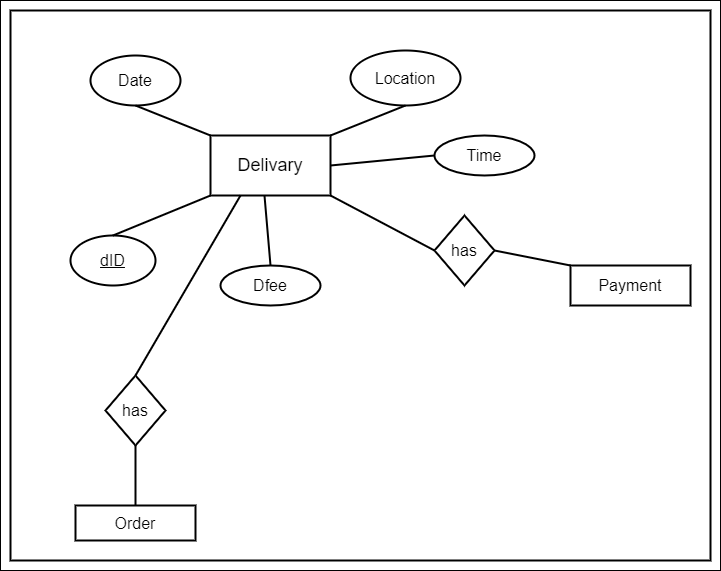

The diagram above was exported from draw.io. Its source (the exported page's mxGraphModel, read from the mxfile embedded in the PNG):
<mxGraphModel dx="1024" dy="592" grid="1" gridSize="10" guides="1" tooltips="1" connect="1" arrows="1" fold="1" page="1" pageScale="1" pageWidth="827" pageHeight="1169" math="0" shadow="0">
  <root>
    <mxCell id="0" />
    <mxCell id="1" parent="0" />
    <mxCell id="zlg18MEgEY6Hq8Rj8iRV-21" value="" style="rounded=0;whiteSpace=wrap;html=1;strokeWidth=1;" vertex="1" parent="1">
      <mxGeometry x="70" y="30" width="720" height="570" as="geometry" />
    </mxCell>
    <mxCell id="zlg18MEgEY6Hq8Rj8iRV-20" value="" style="rounded=0;whiteSpace=wrap;html=1;strokeWidth=2;" vertex="1" parent="1">
      <mxGeometry x="80" y="40" width="700" height="550" as="geometry" />
    </mxCell>
    <mxCell id="zlg18MEgEY6Hq8Rj8iRV-1" value="&lt;font style=&quot;font-size: 18px&quot;&gt;Delivary&lt;/font&gt;" style="rounded=0;whiteSpace=wrap;html=1;strokeWidth=2;" vertex="1" parent="1">
      <mxGeometry x="280" y="165" width="120" height="60" as="geometry" />
    </mxCell>
    <mxCell id="zlg18MEgEY6Hq8Rj8iRV-2" value="&lt;font style=&quot;font-size: 16px&quot;&gt;Date&lt;/font&gt;" style="ellipse;whiteSpace=wrap;html=1;strokeWidth=2;" vertex="1" parent="1">
      <mxGeometry x="160" y="85" width="90" height="50" as="geometry" />
    </mxCell>
    <mxCell id="zlg18MEgEY6Hq8Rj8iRV-3" value="&lt;font style=&quot;font-size: 16px&quot;&gt;Location&lt;/font&gt;" style="ellipse;whiteSpace=wrap;html=1;strokeWidth=2;" vertex="1" parent="1">
      <mxGeometry x="420" y="80" width="110" height="55" as="geometry" />
    </mxCell>
    <mxCell id="zlg18MEgEY6Hq8Rj8iRV-4" value="" style="endArrow=none;html=1;entryX=0.5;entryY=1;entryDx=0;entryDy=0;exitX=0;exitY=0;exitDx=0;exitDy=0;strokeWidth=2;" edge="1" parent="1" source="zlg18MEgEY6Hq8Rj8iRV-1" target="zlg18MEgEY6Hq8Rj8iRV-2">
      <mxGeometry width="50" height="50" relative="1" as="geometry">
        <mxPoint x="210" y="205" as="sourcePoint" />
        <mxPoint x="260" y="155" as="targetPoint" />
      </mxGeometry>
    </mxCell>
    <mxCell id="zlg18MEgEY6Hq8Rj8iRV-5" value="" style="endArrow=none;html=1;strokeWidth=2;entryX=0.5;entryY=1;entryDx=0;entryDy=0;exitX=1;exitY=0;exitDx=0;exitDy=0;" edge="1" parent="1" source="zlg18MEgEY6Hq8Rj8iRV-1" target="zlg18MEgEY6Hq8Rj8iRV-3">
      <mxGeometry width="50" height="50" relative="1" as="geometry">
        <mxPoint x="440" y="205" as="sourcePoint" />
        <mxPoint x="490" y="155" as="targetPoint" />
      </mxGeometry>
    </mxCell>
    <mxCell id="zlg18MEgEY6Hq8Rj8iRV-6" value="&lt;font style=&quot;font-size: 16px&quot;&gt;&lt;u&gt;dID&lt;/u&gt;&lt;/font&gt;" style="ellipse;whiteSpace=wrap;html=1;strokeWidth=2;" vertex="1" parent="1">
      <mxGeometry x="140" y="265" width="85" height="50" as="geometry" />
    </mxCell>
    <mxCell id="zlg18MEgEY6Hq8Rj8iRV-7" value="&lt;font style=&quot;font-size: 16px&quot;&gt;Dfee&lt;/font&gt;" style="ellipse;whiteSpace=wrap;html=1;strokeWidth=2;" vertex="1" parent="1">
      <mxGeometry x="290" y="295" width="100" height="40" as="geometry" />
    </mxCell>
    <mxCell id="zlg18MEgEY6Hq8Rj8iRV-8" value="&lt;font style=&quot;font-size: 16px&quot;&gt;Time&lt;/font&gt;" style="ellipse;whiteSpace=wrap;html=1;strokeWidth=2;" vertex="1" parent="1">
      <mxGeometry x="504" y="165" width="100" height="40" as="geometry" />
    </mxCell>
    <mxCell id="zlg18MEgEY6Hq8Rj8iRV-9" value="&lt;font style=&quot;font-size: 16px&quot;&gt;has&lt;/font&gt;" style="rhombus;whiteSpace=wrap;html=1;strokeWidth=2;" vertex="1" parent="1">
      <mxGeometry x="504" y="245" width="60" height="70" as="geometry" />
    </mxCell>
    <mxCell id="zlg18MEgEY6Hq8Rj8iRV-10" value="&lt;font style=&quot;font-size: 16px&quot;&gt;Payment&lt;/font&gt;" style="rounded=0;whiteSpace=wrap;html=1;strokeWidth=2;" vertex="1" parent="1">
      <mxGeometry x="640" y="295" width="120" height="40" as="geometry" />
    </mxCell>
    <mxCell id="zlg18MEgEY6Hq8Rj8iRV-11" value="" style="endArrow=none;html=1;strokeWidth=2;entryX=1;entryY=0.5;entryDx=0;entryDy=0;exitX=0;exitY=0;exitDx=0;exitDy=0;" edge="1" parent="1" source="zlg18MEgEY6Hq8Rj8iRV-10" target="zlg18MEgEY6Hq8Rj8iRV-9">
      <mxGeometry width="50" height="50" relative="1" as="geometry">
        <mxPoint x="560" y="345" as="sourcePoint" />
        <mxPoint x="610" y="295" as="targetPoint" />
      </mxGeometry>
    </mxCell>
    <mxCell id="zlg18MEgEY6Hq8Rj8iRV-12" value="" style="endArrow=none;html=1;strokeWidth=2;entryX=0.45;entryY=1.003;entryDx=0;entryDy=0;entryPerimeter=0;exitX=0.5;exitY=0;exitDx=0;exitDy=0;" edge="1" parent="1" source="zlg18MEgEY6Hq8Rj8iRV-7" target="zlg18MEgEY6Hq8Rj8iRV-1">
      <mxGeometry width="50" height="50" relative="1" as="geometry">
        <mxPoint x="320" y="295" as="sourcePoint" />
        <mxPoint x="370" y="245" as="targetPoint" />
      </mxGeometry>
    </mxCell>
    <mxCell id="zlg18MEgEY6Hq8Rj8iRV-13" value="" style="endArrow=none;html=1;strokeWidth=2;entryX=0;entryY=1;entryDx=0;entryDy=0;exitX=0.5;exitY=0;exitDx=0;exitDy=0;" edge="1" parent="1" source="zlg18MEgEY6Hq8Rj8iRV-6" target="zlg18MEgEY6Hq8Rj8iRV-1">
      <mxGeometry width="50" height="50" relative="1" as="geometry">
        <mxPoint x="220" y="285" as="sourcePoint" />
        <mxPoint x="270" y="235" as="targetPoint" />
      </mxGeometry>
    </mxCell>
    <mxCell id="zlg18MEgEY6Hq8Rj8iRV-14" value="" style="endArrow=none;html=1;strokeWidth=2;entryX=0;entryY=0.5;entryDx=0;entryDy=0;exitX=1;exitY=0.5;exitDx=0;exitDy=0;" edge="1" parent="1" source="zlg18MEgEY6Hq8Rj8iRV-1" target="zlg18MEgEY6Hq8Rj8iRV-8">
      <mxGeometry width="50" height="50" relative="1" as="geometry">
        <mxPoint x="430" y="225" as="sourcePoint" />
        <mxPoint x="480" y="175" as="targetPoint" />
      </mxGeometry>
    </mxCell>
    <mxCell id="zlg18MEgEY6Hq8Rj8iRV-15" value="" style="endArrow=none;html=1;strokeWidth=2;entryX=1;entryY=1;entryDx=0;entryDy=0;exitX=0;exitY=0.5;exitDx=0;exitDy=0;" edge="1" parent="1" source="zlg18MEgEY6Hq8Rj8iRV-9" target="zlg18MEgEY6Hq8Rj8iRV-1">
      <mxGeometry width="50" height="50" relative="1" as="geometry">
        <mxPoint x="430" y="295" as="sourcePoint" />
        <mxPoint x="480" y="245" as="targetPoint" />
      </mxGeometry>
    </mxCell>
    <mxCell id="zlg18MEgEY6Hq8Rj8iRV-16" value="&lt;font style=&quot;font-size: 16px&quot;&gt;has&lt;/font&gt;" style="rhombus;whiteSpace=wrap;html=1;strokeWidth=2;" vertex="1" parent="1">
      <mxGeometry x="175" y="405" width="60" height="70" as="geometry" />
    </mxCell>
    <mxCell id="zlg18MEgEY6Hq8Rj8iRV-17" value="" style="endArrow=none;html=1;strokeWidth=2;entryX=0.25;entryY=1;entryDx=0;entryDy=0;exitX=0.5;exitY=0;exitDx=0;exitDy=0;" edge="1" parent="1" source="zlg18MEgEY6Hq8Rj8iRV-16" target="zlg18MEgEY6Hq8Rj8iRV-1">
      <mxGeometry width="50" height="50" relative="1" as="geometry">
        <mxPoint x="270" y="285" as="sourcePoint" />
        <mxPoint x="320" y="235" as="targetPoint" />
      </mxGeometry>
    </mxCell>
    <mxCell id="zlg18MEgEY6Hq8Rj8iRV-18" value="&lt;font style=&quot;font-size: 16px&quot;&gt;Order&lt;/font&gt;" style="rounded=0;whiteSpace=wrap;html=1;strokeWidth=2;" vertex="1" parent="1">
      <mxGeometry x="145" y="535" width="120" height="35" as="geometry" />
    </mxCell>
    <mxCell id="zlg18MEgEY6Hq8Rj8iRV-19" value="" style="endArrow=none;html=1;strokeWidth=2;entryX=0.5;entryY=1;entryDx=0;entryDy=0;exitX=0.5;exitY=0;exitDx=0;exitDy=0;" edge="1" parent="1" source="zlg18MEgEY6Hq8Rj8iRV-18" target="zlg18MEgEY6Hq8Rj8iRV-16">
      <mxGeometry width="50" height="50" relative="1" as="geometry">
        <mxPoint x="170" y="535" as="sourcePoint" />
        <mxPoint x="220" y="485" as="targetPoint" />
      </mxGeometry>
    </mxCell>
  </root>
</mxGraphModel>